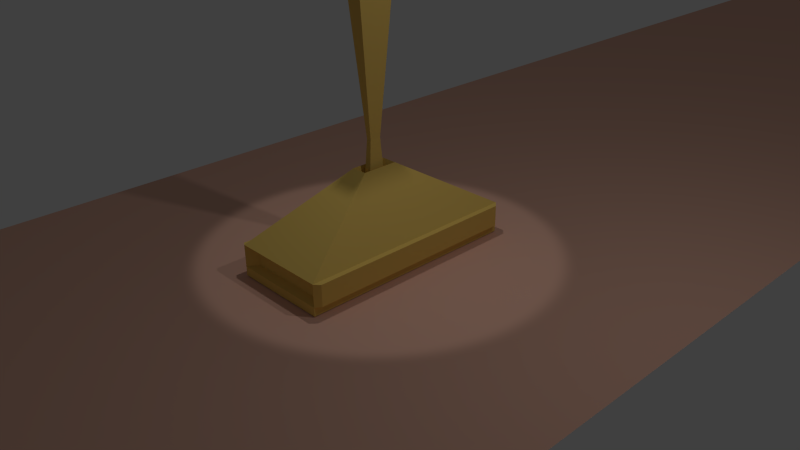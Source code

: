 # Source: carimbo_final_c_pia_.blend  (saved by Blender 2.69.0; exported with 4.5.12 LTS)
import bpy
from mathutils import Matrix  # noqa: F401  (used for matrix-valued properties, if any)

bpy.ops.wm.read_factory_settings(use_empty=True)
scene = bpy.context.scene
scene.name = 'Scene'

# ---- collections
col_collection_1 = bpy.data.collections.new('Collection 1'); scene.collection.children.link(col_collection_1)

# ---- materials (node trees are filled in below, after node groups)
mat_material_001 = bpy.data.materials.new('Material.001')
mat_material_001.alpha_threshold = 0.0
mat_material_001.use_transparent_shadow = False
mat_material_001.diffuse_color = (0.8, 0.4709, 0.3575, 1.0)
mat_material_001.roughness = 0.5
mat_material_001.specular_intensity = 0.285
mat_material_001.line_color = (0.0, 0.0, 0.0, 1.0)
mat_material = bpy.data.materials.new('Material')
mat_material.alpha_threshold = 0.0
mat_material.use_transparent_shadow = False
mat_material.diffuse_color = (0.8, 0.5552, 0.1386, 1.0)
mat_material.specular_color = (1.0, 0.9578, 0.9708)
mat_material.roughness = 0.5
mat_material.specular_intensity = 0.75
mat_material.line_color = (0.0, 0.0, 0.0, 1.0)

# ---- material node trees

# ---- world
world_world = bpy.data.worlds.new('World'); scene.world = world_world
world_world.color = (0.05088, 0.05088, 0.05088)
world_world.use_sun_shadow = False
world_world.sun_shadow_jitter_overblur = 0.0
world_world.cycles.sampling_method = 'MANUAL'
world_world.cycles.sample_map_resolution = 256

# ---- cameras
cam_camera = bpy.data.cameras.new('Camera')
cam_camera.clip_end = 100.0
cam_camera.lens = 35.0
cam_camera.sensor_width = 32.0
cam_camera.sensor_height = 18.0
cam_camera.ortho_scale = 7.314
cam_camera.dof.focus_distance = 0.0
cam_camera.dof.aperture_fstop = 128.0

# ---- lights
light_spot = bpy.data.lights.new('Spot', 'SPOT')
light_spot.transmission_factor = 0.0
light_spot.energy = 100.0
light_spot.shadow_buffer_clip_start = 0.5
light_spot.shadow_soft_size = 0.1
light_spot.shadow_maximum_resolution = 0.006
light_spot.use_absolute_resolution = True
light_spot.cycles.use_multiple_importance_sampling = False
light_lamp = bpy.data.lights.new('Lamp', 'POINT')
light_lamp.transmission_factor = 0.0
light_lamp.cutoff_distance = 30.0
light_lamp.energy = 100.0
light_lamp.shadow_buffer_clip_start = 1.001
light_lamp.shadow_soft_size = 0.1
light_lamp.shadow_maximum_resolution = 0.006
light_lamp.use_absolute_resolution = True
light_lamp.cycles.use_multiple_importance_sampling = False

# ---- meshes
me_plane_001 = bpy.data.meshes.new('Plane.001')
me_plane_001.from_pydata([], [], [])
me_plane_001.use_remesh_preserve_volume = False
me_plane_001.use_remesh_preserve_attributes = False
me_plane_001.use_mirror_vertex_groups = False
me_plane_001.update()
me_plane = bpy.data.meshes.new('Plane')
me_plane.from_pydata([(3.878, -19.2, 0.0), (-4.122, -19.2, 0.0), (3.878, 19.2, 0.0), (-4.122, 19.2, 0.0)], [], [(1, 0, 2, 3)])
me_plane.materials.append(mat_material_001)
me_plane.use_remesh_preserve_volume = False
me_plane.use_remesh_preserve_attributes = False
me_plane.use_mirror_vertex_groups = False
me_plane.update()
me_cube = bpy.data.meshes.new('Cube')
me_cube.from_pydata([(0.6662, 1.588, 0.132), (0.6662, -1.491, 0.132), (-0.6662, -1.491, 0.132), (-0.6662, 1.588, 0.132), (0.6662, 1.588, 0.434), (0.6662, -1.491, 0.434), (-0.6662, -1.491, 0.434), (-0.6662, 1.588, 0.434), (0.6662, 1.588, 0.434), (0.6662, -1.491, 0.434), (-0.6662, -1.491, 0.434), (-0.6662, 1.588, 0.434), (0.6662, -1.491, 0.434), (-0.6662, -1.491, 0.434), (0.6662, -1.491, 0.434), (-0.6662, -1.491, 0.434), (0.6662, -1.491, 0.434), (-0.6662, -1.491, 0.434), (0.6662, -1.491, 0.434), (-0.6662, -1.491, 0.434), (0.6662, -1.491, 0.434), (0.6662, -1.491, 0.434), (0.6662, -1.491, 0.434), (0.6662, -1.491, 0.434), (0.1057, 0.2928, 1.221), (0.1057, -0.1959, 1.221), (-0.1057, -0.1959, 1.221), (-0.1057, 0.2928, 1.221), (0.1057, 0.2928, 1.221), (0.1057, -0.1959, 1.221), (-0.1057, -0.1959, 1.221), (-0.1057, 0.2928, 1.221), (0.1057, 0.2928, 1.221), (0.1057, -0.1959, 1.221), (-0.1057, -0.1959, 1.221), (-0.1057, 0.2928, 1.221), (0.05222, 0.1691, 0.9825), (0.05222, -0.07221, 0.9825), (-0.05222, -0.07221, 0.9825), (-0.05222, 0.1691, 0.9825), (0.03307, 0.1249, 1.576), (0.03307, -0.02795, 1.576), (-0.03307, -0.02795, 1.576), (-0.03307, 0.1249, 1.576), (0.03307, 0.1249, 1.576), (0.03307, -0.02795, 1.576), (-0.03307, -0.02795, 1.576), (-0.03307, 0.1249, 1.576), (0.03307, 0.1249, 1.576), (0.03307, -0.02795, 1.576), (-0.03307, -0.02795, 1.576), (-0.03307, 0.1249, 1.576), (0.03307, 0.1249, 1.576), (0.03307, -0.02795, 1.576), (-0.03307, -0.02795, 1.576), (-0.03307, 0.1249, 1.576), (0.03307, 0.1249, 1.576), (0.03307, -0.02795, 1.576), (-0.03307, -0.02795, 1.576), (-0.03307, 0.1249, 1.576), (0.1069, 0.2955, 3.355), (0.1069, -0.1986, 3.355), (-0.1069, -0.1986, 3.355), (-0.1069, 0.2955, 3.355), (0.07532, 0.2225, 3.191), (0.07532, -0.1256, 3.191), (-0.07532, -0.1256, 3.191), (-0.07532, 0.2225, 3.191), (0.5482, 1.483, 0.1587), (-0.5482, 1.483, 0.1587), (0.5482, 1.483, 0.4073), (-0.5482, 1.483, 0.4073), (0.5092, -1.38, 0.1676), (-0.5092, -1.38, 0.1676), (0.5092, -1.38, 0.3984), (-0.5092, -1.38, 0.3984), (0.7309, 1.516, 0.1391), (0.7309, -1.419, 0.1391), (0.7309, 1.516, 0.4269), (0.7309, -1.419, 0.4269), (-0.7203, -1.457, 0.1353), (-0.7203, 1.554, 0.1353), (-0.7203, -1.457, 0.4307), (-0.7203, 1.554, 0.4307), (0.6662, 1.588, 0.01318), (0.6662, -1.491, 0.01318), (-0.6662, -1.491, 0.01318), (-0.6662, 1.588, 0.01318)], [], [(2, 3, 87, 86), (7, 6, 10, 11), (4, 5, 79, 78), (5, 6, 75, 74), (6, 7, 83, 82), (7, 4, 70, 71), (11, 10, 26, 27), (9, 14, 23, 21), (4, 7, 11, 8), (5, 4, 8, 9), (13, 12, 14, 15), (10, 6, 13, 15), (9, 10, 15, 14), (6, 5, 12, 13), (10, 9, 16, 17), (17, 16, 18, 19), (20, 21, 23, 22), (12, 5, 20, 22), (14, 12, 22, 23), (5, 9, 21, 20), (27, 26, 30, 31), (10, 9, 25, 26), (8, 11, 27, 24), (9, 8, 24, 25), (31, 30, 34, 35), (26, 25, 29, 30), (24, 27, 31, 28), (25, 24, 28, 29), (35, 34, 38, 39), (30, 29, 33, 34), (28, 31, 35, 32), (29, 28, 32, 33), (39, 38, 42, 43), (34, 33, 37, 38), (32, 35, 39, 36), (33, 32, 36, 37), (43, 42, 46, 47), (38, 37, 41, 42), (36, 39, 43, 40), (37, 36, 40, 41), (47, 46, 50, 51), (42, 41, 45, 46), (40, 43, 47, 44), (41, 40, 44, 45), (51, 50, 54, 55), (46, 45, 49, 50), (44, 47, 51, 48), (45, 44, 48, 49), (55, 54, 58, 59), (50, 49, 53, 54), (48, 51, 55, 52), (49, 48, 52, 53), (59, 58, 62, 63), (54, 53, 57, 58), (52, 55, 59, 56), (53, 52, 56, 57), (63, 62, 66, 67), (58, 57, 61, 62), (56, 59, 63, 60), (57, 56, 60, 61), (64, 67, 66, 65), (62, 61, 65, 66), (60, 63, 67, 64), (61, 60, 64, 65), (70, 68, 69, 71), (3, 7, 71, 69), (4, 0, 68, 70), (0, 3, 69, 68), (72, 74, 75, 73), (6, 2, 73, 75), (1, 5, 74, 72), (2, 1, 72, 73), (76, 78, 79, 77), (5, 1, 77, 79), (0, 4, 78, 76), (1, 0, 76, 77), (80, 82, 83, 81), (7, 3, 81, 83), (2, 6, 82, 80), (3, 2, 80, 81), (84, 85, 86, 87), (1, 2, 86, 85), (3, 0, 84, 87), (0, 1, 85, 84)])
me_cube.materials.append(mat_material)
me_cube.use_remesh_preserve_volume = False
me_cube.use_remesh_preserve_attributes = False
me_cube.use_mirror_vertex_groups = False
me_cube.update()

# ---- objects
ob_plane = bpy.data.objects.new('Plane', me_plane_001)
ob_spot = bpy.data.objects.new('Spot', light_spot)
ob_chao = bpy.data.objects.new('Chao', me_plane)
ob_cube = bpy.data.objects.new('Cube', me_cube)
ob_lamp = bpy.data.objects.new('Lamp', light_lamp)
ob_camera = bpy.data.objects.new('Camera', cam_camera)

# ---- transforms, parenting, visibility, modifiers, constraints
ob_plane.location = (1.328e-15, 0.1131, 5.981)
ob_plane.lineart.crease_threshold = 0.0
ob_spot.location = (1.328e-15, 0.1131, 5.981)
ob_spot.lineart.crease_threshold = 0.0
ob_chao.location = (0.0, 0.0, 0.0)
ob_chao.lineart.crease_threshold = 0.0
ob_cube.location = (0.0, 0.0, 0.0)
ob_cube.lock_rotations_4d = False
ob_cube.empty_display_type = 'ARROWS'
ob_cube.lineart.crease_threshold = 0.0
ob_lamp.location = (4.076, 1.005, 5.904)
ob_lamp.rotation_euler = (0.6503, 0.05522, 1.866)
ob_lamp.lock_rotations_4d = False
ob_lamp.empty_display_type = 'ARROWS'
ob_lamp.color = (0.0, 0.0, 0.0, 0.0)
ob_lamp.lineart.crease_threshold = 0.0
ob_camera.location = (7.481, -6.508, 5.344)
ob_camera.rotation_euler = (1.109, 0.01082, 0.8149)
ob_camera.lock_rotations_4d = False
ob_camera.empty_display_type = 'ARROWS'
ob_camera.color = (0.0, 0.0, 0.0, 0.0)
ob_camera.display_type = 'WIRE'
ob_camera.lineart.crease_threshold = 0.0

# ---- collection membership
col_collection_1.objects.link(ob_plane)
col_collection_1.objects.link(ob_spot)
col_collection_1.objects.link(ob_chao)
col_collection_1.objects.link(ob_cube)
col_collection_1.objects.link(ob_lamp)
col_collection_1.objects.link(ob_camera)

# ---- scene / render settings (as saved in the file)
scene.camera = ob_camera
scene.frame_start = 1; scene.frame_end = 250; scene.frame_set(69)
scene.render.engine = 'BLENDER_EEVEE_NEXT'
scene.render.image_settings.compression = 90
scene.render.resolution_percentage = 50
scene.render.dither_intensity = 0.0
scene.cycles.use_denoising = False
scene.cycles.samples = 10
scene.cycles.sampling_pattern = 'TABULATED_SOBOL'
scene.cycles.light_sampling_threshold = 0.0
scene.cycles.use_adaptive_sampling = False
scene.cycles.use_light_tree = False
scene.cycles.blur_glossy = 0.0
scene.cycles.volume_bounces = 1
scene.cycles.pixel_filter_type = 'GAUSSIAN'
scene.cycles.sample_clamp_indirect = 0.0
scene.view_settings.view_transform = 'Standard'
bpy.context.view_layer.update()
